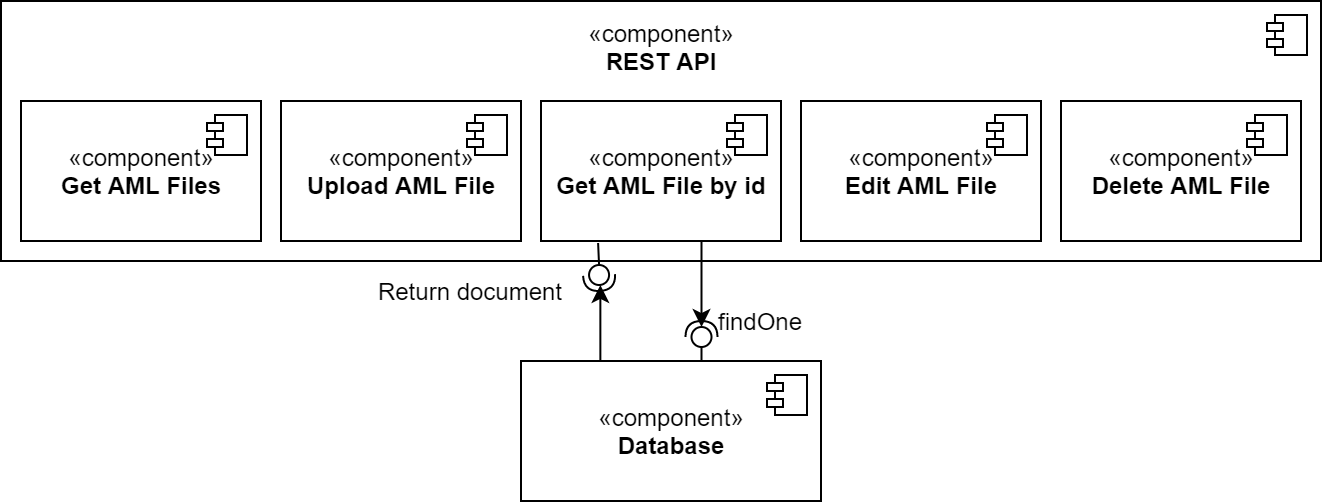

The diagram above was exported from draw.io. Its source (the exported page's mxGraphModel, read from the mxfile embedded in the PNG):
<mxGraphModel dx="813" dy="421" grid="1" gridSize="10" guides="1" tooltips="1" connect="1" arrows="1" fold="1" page="1" pageScale="1" pageWidth="827" pageHeight="1169" math="0" shadow="0">
  <root>
    <mxCell id="0" />
    <mxCell id="1" parent="0" />
    <mxCell id="bR-SdiQXudJvEIIondWC-25" value="" style="shape=module;jettyWidth=8;jettyHeight=4;" vertex="1" parent="1">
      <mxGeometry x="483" y="162" width="20" height="20" as="geometry" />
    </mxCell>
    <mxCell id="bR-SdiQXudJvEIIondWC-27" value="" style="group" vertex="1" connectable="0" parent="1">
      <mxGeometry x="90" y="160" width="660" height="170" as="geometry" />
    </mxCell>
    <mxCell id="bR-SdiQXudJvEIIondWC-38" value="«component»&lt;br&gt;&lt;b&gt;REST API&lt;br&gt;&lt;br&gt;&lt;br&gt;&lt;br&gt;&lt;br&gt;&lt;br&gt;&lt;br&gt;&lt;/b&gt;" style="html=1;dropTarget=0;" vertex="1" parent="bR-SdiQXudJvEIIondWC-27">
      <mxGeometry width="660" height="130" as="geometry" />
    </mxCell>
    <mxCell id="bR-SdiQXudJvEIIondWC-39" value="" style="shape=module;jettyWidth=8;jettyHeight=4;" vertex="1" parent="bR-SdiQXudJvEIIondWC-38">
      <mxGeometry x="1" width="20" height="20" relative="1" as="geometry">
        <mxPoint x="-27" y="7" as="offset" />
      </mxGeometry>
    </mxCell>
    <mxCell id="bR-SdiQXudJvEIIondWC-33" value="" style="group;rotation=-90;" vertex="1" connectable="0" parent="bR-SdiQXudJvEIIondWC-27">
      <mxGeometry x="421.25" y="140" width="77.5" height="10" as="geometry" />
    </mxCell>
    <mxCell id="bR-SdiQXudJvEIIondWC-35" value="" style="rounded=0;orthogonalLoop=1;jettySize=auto;html=1;endArrow=halfCircle;endFill=0;entryX=0.5;entryY=0.5;entryDx=0;entryDy=0;endSize=6;strokeWidth=1;" edge="1" parent="bR-SdiQXudJvEIIondWC-33" target="bR-SdiQXudJvEIIondWC-36">
      <mxGeometry relative="1" as="geometry">
        <mxPoint x="-71" y="16" as="sourcePoint" />
      </mxGeometry>
    </mxCell>
    <mxCell id="bR-SdiQXudJvEIIondWC-36" value="" style="ellipse;whiteSpace=wrap;html=1;fontFamily=Helvetica;fontSize=12;fontColor=#000000;align=center;strokeColor=#000000;fillColor=#ffffff;points=[];aspect=fixed;resizable=0;rotation=-90;" vertex="1" parent="bR-SdiQXudJvEIIondWC-33">
      <mxGeometry x="-76" y="23" width="10" height="10" as="geometry" />
    </mxCell>
    <mxCell id="bR-SdiQXudJvEIIondWC-34" value="" style="rounded=0;orthogonalLoop=1;jettySize=auto;html=1;endArrow=none;endFill=0;" edge="1" parent="bR-SdiQXudJvEIIondWC-33" target="bR-SdiQXudJvEIIondWC-36">
      <mxGeometry relative="1" as="geometry">
        <mxPoint x="-71" y="44" as="sourcePoint" />
      </mxGeometry>
    </mxCell>
    <mxCell id="bR-SdiQXudJvEIIondWC-37" value="" style="endArrow=classic;html=1;" edge="1" parent="bR-SdiQXudJvEIIondWC-33">
      <mxGeometry width="50" height="50" relative="1" as="geometry">
        <mxPoint x="-71" y="-26" as="sourcePoint" />
        <mxPoint x="-71" y="23" as="targetPoint" />
      </mxGeometry>
    </mxCell>
    <mxCell id="bR-SdiQXudJvEIIondWC-40" value="«component»&lt;br&gt;&lt;b&gt;Get AML Files&lt;/b&gt;" style="html=1;dropTarget=0;" vertex="1" parent="bR-SdiQXudJvEIIondWC-27">
      <mxGeometry x="10" y="50" width="120" height="70" as="geometry" />
    </mxCell>
    <mxCell id="bR-SdiQXudJvEIIondWC-41" value="" style="shape=module;jettyWidth=8;jettyHeight=4;" vertex="1" parent="bR-SdiQXudJvEIIondWC-40">
      <mxGeometry x="1" width="20" height="20" relative="1" as="geometry">
        <mxPoint x="-27" y="7" as="offset" />
      </mxGeometry>
    </mxCell>
    <mxCell id="bR-SdiQXudJvEIIondWC-42" value="«component»&lt;br&gt;&lt;b&gt;Upload AML File&lt;/b&gt;" style="html=1;dropTarget=0;" vertex="1" parent="bR-SdiQXudJvEIIondWC-27">
      <mxGeometry x="140" y="50" width="120" height="70" as="geometry" />
    </mxCell>
    <mxCell id="bR-SdiQXudJvEIIondWC-43" value="" style="shape=module;jettyWidth=8;jettyHeight=4;" vertex="1" parent="bR-SdiQXudJvEIIondWC-42">
      <mxGeometry x="1" width="20" height="20" relative="1" as="geometry">
        <mxPoint x="-27" y="7" as="offset" />
      </mxGeometry>
    </mxCell>
    <mxCell id="bR-SdiQXudJvEIIondWC-44" value="«component»&lt;br&gt;&lt;b&gt;Get AML File by id&lt;/b&gt;" style="html=1;dropTarget=0;" vertex="1" parent="bR-SdiQXudJvEIIondWC-27">
      <mxGeometry x="270" y="50" width="120" height="70" as="geometry" />
    </mxCell>
    <mxCell id="bR-SdiQXudJvEIIondWC-45" value="" style="shape=module;jettyWidth=8;jettyHeight=4;" vertex="1" parent="bR-SdiQXudJvEIIondWC-44">
      <mxGeometry x="1" width="20" height="20" relative="1" as="geometry">
        <mxPoint x="-27" y="7" as="offset" />
      </mxGeometry>
    </mxCell>
    <mxCell id="bR-SdiQXudJvEIIondWC-46" value="«component»&lt;br&gt;&lt;b&gt;Edit AML File&lt;/b&gt;" style="html=1;dropTarget=0;" vertex="1" parent="bR-SdiQXudJvEIIondWC-27">
      <mxGeometry x="400" y="50" width="120" height="70" as="geometry" />
    </mxCell>
    <mxCell id="bR-SdiQXudJvEIIondWC-47" value="" style="shape=module;jettyWidth=8;jettyHeight=4;" vertex="1" parent="bR-SdiQXudJvEIIondWC-46">
      <mxGeometry x="1" width="20" height="20" relative="1" as="geometry">
        <mxPoint x="-27" y="7" as="offset" />
      </mxGeometry>
    </mxCell>
    <mxCell id="bR-SdiQXudJvEIIondWC-48" value="«component»&lt;br&gt;&lt;b&gt;Delete AML File&lt;/b&gt;" style="html=1;dropTarget=0;" vertex="1" parent="bR-SdiQXudJvEIIondWC-27">
      <mxGeometry x="530" y="50" width="120" height="70" as="geometry" />
    </mxCell>
    <mxCell id="bR-SdiQXudJvEIIondWC-49" value="" style="shape=module;jettyWidth=8;jettyHeight=4;" vertex="1" parent="bR-SdiQXudJvEIIondWC-48">
      <mxGeometry x="1" width="20" height="20" relative="1" as="geometry">
        <mxPoint x="-27" y="7" as="offset" />
      </mxGeometry>
    </mxCell>
    <mxCell id="bR-SdiQXudJvEIIondWC-50" value="Return document" style="text;html=1;strokeColor=none;fillColor=none;align=center;verticalAlign=middle;whiteSpace=wrap;rounded=0;" vertex="1" parent="bR-SdiQXudJvEIIondWC-27">
      <mxGeometry x="180" y="135" width="110" height="20" as="geometry" />
    </mxCell>
    <mxCell id="bR-SdiQXudJvEIIondWC-28" value="" style="group;rotation=90;" vertex="1" connectable="0" parent="bR-SdiQXudJvEIIondWC-27">
      <mxGeometry x="250" y="160" width="87.5" height="10" as="geometry" />
    </mxCell>
    <mxCell id="bR-SdiQXudJvEIIondWC-29" value="" style="rounded=0;orthogonalLoop=1;jettySize=auto;html=1;endArrow=none;endFill=0;" edge="1" parent="bR-SdiQXudJvEIIondWC-28" target="bR-SdiQXudJvEIIondWC-31">
      <mxGeometry relative="1" as="geometry">
        <mxPoint x="48.5483870967742" y="-39" as="sourcePoint" />
      </mxGeometry>
    </mxCell>
    <mxCell id="bR-SdiQXudJvEIIondWC-30" value="" style="rounded=0;orthogonalLoop=1;jettySize=auto;html=1;endArrow=halfCircle;endFill=0;entryX=0.5;entryY=0.5;entryDx=0;entryDy=0;endSize=6;strokeWidth=1;" edge="1" parent="bR-SdiQXudJvEIIondWC-28" target="bR-SdiQXudJvEIIondWC-31">
      <mxGeometry relative="1" as="geometry">
        <mxPoint x="49.67741935483871" y="-11" as="sourcePoint" />
      </mxGeometry>
    </mxCell>
    <mxCell id="bR-SdiQXudJvEIIondWC-31" value="" style="ellipse;whiteSpace=wrap;html=1;fontFamily=Helvetica;fontSize=12;fontColor=#000000;align=center;strokeColor=#000000;fillColor=#ffffff;points=[];aspect=fixed;resizable=0;rotation=90;" vertex="1" parent="bR-SdiQXudJvEIIondWC-28">
      <mxGeometry x="44.032258064516135" y="-28" width="10" height="10" as="geometry" />
    </mxCell>
    <mxCell id="bR-SdiQXudJvEIIondWC-32" value="" style="endArrow=classic;html=1;" edge="1" parent="bR-SdiQXudJvEIIondWC-28">
      <mxGeometry width="50" height="50" relative="1" as="geometry">
        <mxPoint x="49.67741935483871" y="31" as="sourcePoint" />
        <mxPoint x="49.67741935483871" y="-18" as="targetPoint" />
      </mxGeometry>
    </mxCell>
    <mxCell id="bR-SdiQXudJvEIIondWC-51" value="«component»&lt;br&gt;&lt;b&gt;Database&lt;/b&gt;" style="html=1;dropTarget=0;" vertex="1" parent="1">
      <mxGeometry x="350" y="340" width="150" height="70" as="geometry" />
    </mxCell>
    <mxCell id="bR-SdiQXudJvEIIondWC-52" value="" style="shape=module;jettyWidth=8;jettyHeight=4;" vertex="1" parent="bR-SdiQXudJvEIIondWC-51">
      <mxGeometry x="1" width="20" height="20" relative="1" as="geometry">
        <mxPoint x="-27" y="7" as="offset" />
      </mxGeometry>
    </mxCell>
    <mxCell id="bR-SdiQXudJvEIIondWC-53" value="findOne" style="text;html=1;strokeColor=none;fillColor=none;align=center;verticalAlign=middle;whiteSpace=wrap;rounded=0;" vertex="1" parent="1">
      <mxGeometry x="450" y="310" width="40" height="20" as="geometry" />
    </mxCell>
  </root>
</mxGraphModel>